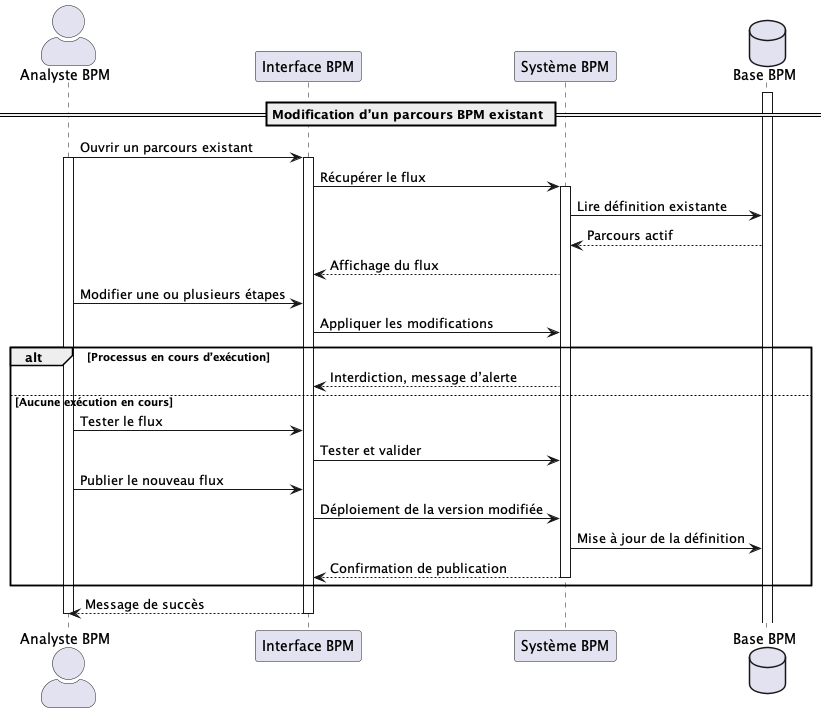

The diagram above was rendered by PlantUML. Its source (embedded in the PNG):
@startuml UC049
skinparam actorStyle awesome

actor "Analyste BPM" as Analyste
participant "Interface BPM" as UI
participant "Système BPM" as Moteur
database "Base BPM" as BPM

== Modification d’un parcours BPM existant ==
activate BPM
Analyste -> UI : Ouvrir un parcours existant
activate Analyste
activate UI
UI -> Moteur : Récupérer le flux
activate Moteur
Moteur -> BPM : Lire définition existante
BPM --> Moteur : Parcours actif
Moteur --> UI : Affichage du flux

Analyste -> UI : Modifier une ou plusieurs étapes
UI -> Moteur : Appliquer les modifications

alt Processus en cours d’exécution
    Moteur --> UI : Interdiction, message d’alerte
else Aucune exécution en cours
    Analyste -> UI : Tester le flux
    UI -> Moteur : Tester et valider
    Analyste -> UI : Publier le nouveau flux
    UI -> Moteur : Déploiement de la version modifiée
    Moteur -> BPM : Mise à jour de la définition
    Moteur --> UI : Confirmation de publication
    deactivate Moteur
end

UI --> Analyste : Message de succès
deactivate UI
deactivate Analyste
@enduml